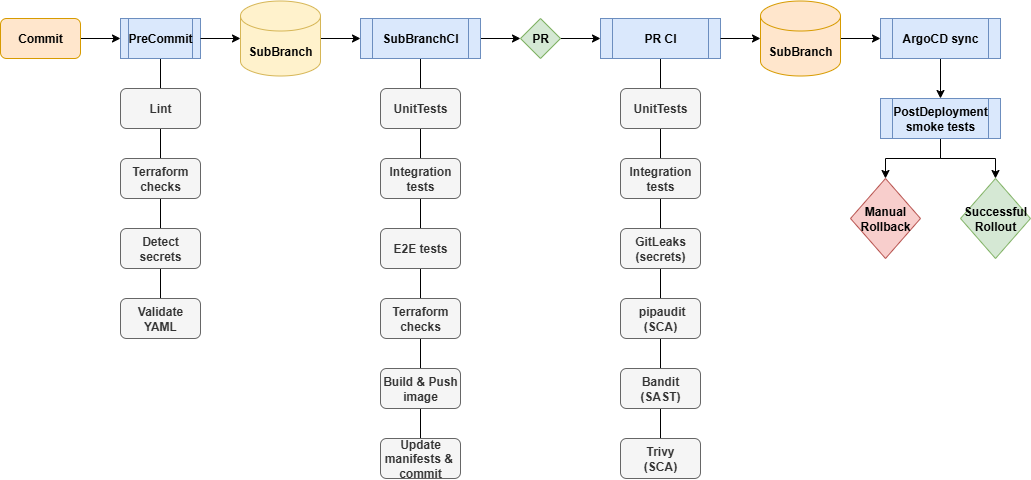

The diagram above was exported from draw.io. Its source (the exported page's mxGraphModel, read from the mxfile embedded in the PNG):
<mxGraphModel dx="1426" dy="751" grid="1" gridSize="10" guides="1" tooltips="1" connect="1" arrows="1" fold="1" page="1" pageScale="1" pageWidth="850" pageHeight="1100" background="#FFFFFF" math="0" shadow="0">
  <root>
    <mxCell id="0" />
    <mxCell id="1" parent="0" />
    <mxCell id="p7EQ-do-kC4vcVzAcUG--3" style="edgeStyle=orthogonalEdgeStyle;rounded=0;orthogonalLoop=1;jettySize=auto;html=1;entryX=0;entryY=0.5;entryDx=0;entryDy=0;" edge="1" parent="1" source="p7EQ-do-kC4vcVzAcUG--1" target="p7EQ-do-kC4vcVzAcUG--2">
      <mxGeometry relative="1" as="geometry" />
    </mxCell>
    <mxCell id="p7EQ-do-kC4vcVzAcUG--1" value="&lt;b&gt;Commit&lt;/b&gt;" style="rounded=1;whiteSpace=wrap;html=1;fillColor=#ffe6cc;strokeColor=#d79b00;" vertex="1" parent="1">
      <mxGeometry x="40" y="200" width="80" height="40" as="geometry" />
    </mxCell>
    <mxCell id="p7EQ-do-kC4vcVzAcUG--30" style="edgeStyle=orthogonalEdgeStyle;rounded=0;orthogonalLoop=1;jettySize=auto;html=1;entryX=0.5;entryY=0;entryDx=0;entryDy=0;endArrow=none;endFill=0;" edge="1" parent="1" source="p7EQ-do-kC4vcVzAcUG--2" target="p7EQ-do-kC4vcVzAcUG--29">
      <mxGeometry relative="1" as="geometry" />
    </mxCell>
    <mxCell id="p7EQ-do-kC4vcVzAcUG--2" value="&lt;b&gt;PreCommit&lt;/b&gt;" style="shape=process;whiteSpace=wrap;html=1;backgroundOutline=1;fillColor=#dae8fc;strokeColor=#6c8ebf;" vertex="1" parent="1">
      <mxGeometry x="160" y="200" width="80" height="40" as="geometry" />
    </mxCell>
    <mxCell id="p7EQ-do-kC4vcVzAcUG--7" style="edgeStyle=orthogonalEdgeStyle;rounded=0;orthogonalLoop=1;jettySize=auto;html=1;entryX=0;entryY=0.5;entryDx=0;entryDy=0;" edge="1" parent="1" source="p7EQ-do-kC4vcVzAcUG--4" target="p7EQ-do-kC4vcVzAcUG--6">
      <mxGeometry relative="1" as="geometry" />
    </mxCell>
    <mxCell id="p7EQ-do-kC4vcVzAcUG--4" value="&lt;b&gt;SubBranch&lt;/b&gt;" style="shape=cylinder3;whiteSpace=wrap;html=1;boundedLbl=1;backgroundOutline=1;size=15;fillColor=#fff2cc;strokeColor=#d6b656;" vertex="1" parent="1">
      <mxGeometry x="280" y="182.5" width="80" height="75" as="geometry" />
    </mxCell>
    <mxCell id="p7EQ-do-kC4vcVzAcUG--5" style="edgeStyle=orthogonalEdgeStyle;rounded=0;orthogonalLoop=1;jettySize=auto;html=1;entryX=0;entryY=0;entryDx=0;entryDy=37.5;entryPerimeter=0;" edge="1" parent="1" source="p7EQ-do-kC4vcVzAcUG--2" target="p7EQ-do-kC4vcVzAcUG--4">
      <mxGeometry relative="1" as="geometry" />
    </mxCell>
    <mxCell id="p7EQ-do-kC4vcVzAcUG--25" style="edgeStyle=orthogonalEdgeStyle;rounded=0;orthogonalLoop=1;jettySize=auto;html=1;entryX=0.5;entryY=0;entryDx=0;entryDy=0;endArrow=none;endFill=0;" edge="1" parent="1" source="p7EQ-do-kC4vcVzAcUG--6" target="p7EQ-do-kC4vcVzAcUG--21">
      <mxGeometry relative="1" as="geometry" />
    </mxCell>
    <mxCell id="p7EQ-do-kC4vcVzAcUG--35" style="edgeStyle=orthogonalEdgeStyle;rounded=0;orthogonalLoop=1;jettySize=auto;html=1;entryX=0;entryY=0.5;entryDx=0;entryDy=0;" edge="1" parent="1" source="p7EQ-do-kC4vcVzAcUG--6" target="p7EQ-do-kC4vcVzAcUG--33">
      <mxGeometry relative="1" as="geometry" />
    </mxCell>
    <mxCell id="p7EQ-do-kC4vcVzAcUG--6" value="&lt;b&gt;SubBranchCI&lt;/b&gt;" style="shape=process;whiteSpace=wrap;html=1;backgroundOutline=1;fillColor=#dae8fc;strokeColor=#6c8ebf;" vertex="1" parent="1">
      <mxGeometry x="400" y="200" width="120" height="40" as="geometry" />
    </mxCell>
    <mxCell id="p7EQ-do-kC4vcVzAcUG--9" value="&lt;b&gt;UnitTests&lt;/b&gt;" style="rounded=1;whiteSpace=wrap;html=1;fillColor=#f5f5f5;fontColor=#333333;strokeColor=#666666;" vertex="1" parent="1">
      <mxGeometry x="420" y="270" width="80" height="40" as="geometry" />
    </mxCell>
    <mxCell id="p7EQ-do-kC4vcVzAcUG--17" value="&lt;div&gt;&lt;b&gt;Integration tests&lt;/b&gt;&lt;/div&gt;" style="rounded=1;whiteSpace=wrap;html=1;fillColor=#f5f5f5;fontColor=#333333;strokeColor=#666666;" vertex="1" parent="1">
      <mxGeometry x="420" y="340" width="80" height="40" as="geometry" />
    </mxCell>
    <mxCell id="p7EQ-do-kC4vcVzAcUG--18" value="&lt;b&gt;E2E tests&lt;/b&gt;" style="rounded=1;whiteSpace=wrap;html=1;fillColor=#f5f5f5;fontColor=#333333;strokeColor=#666666;" vertex="1" parent="1">
      <mxGeometry x="420" y="410" width="80" height="40" as="geometry" />
    </mxCell>
    <mxCell id="p7EQ-do-kC4vcVzAcUG--19" value="&lt;b&gt;Terraform checks&lt;/b&gt;" style="rounded=1;whiteSpace=wrap;html=1;fillColor=#f5f5f5;fontColor=#333333;strokeColor=#666666;" vertex="1" parent="1">
      <mxGeometry x="420" y="480" width="80" height="40" as="geometry" />
    </mxCell>
    <mxCell id="p7EQ-do-kC4vcVzAcUG--20" value="&lt;b&gt;Build &amp;amp; Push image&lt;/b&gt;" style="rounded=1;whiteSpace=wrap;html=1;fillColor=#f5f5f5;fontColor=#333333;strokeColor=#666666;" vertex="1" parent="1">
      <mxGeometry x="420" y="550" width="80" height="40" as="geometry" />
    </mxCell>
    <mxCell id="p7EQ-do-kC4vcVzAcUG--21" value="&lt;b&gt;Update manifests &amp;amp;&amp;nbsp; commit&lt;/b&gt;" style="rounded=1;whiteSpace=wrap;html=1;fillColor=#f5f5f5;fontColor=#333333;strokeColor=#666666;" vertex="1" parent="1">
      <mxGeometry x="420" y="620" width="80" height="40" as="geometry" />
    </mxCell>
    <mxCell id="p7EQ-do-kC4vcVzAcUG--26" value="&lt;b&gt;Lint&lt;/b&gt;" style="rounded=1;whiteSpace=wrap;html=1;fillColor=#f5f5f5;fontColor=#333333;strokeColor=#666666;" vertex="1" parent="1">
      <mxGeometry x="160" y="270" width="80" height="40" as="geometry" />
    </mxCell>
    <mxCell id="p7EQ-do-kC4vcVzAcUG--27" value="&lt;b&gt;Terraform checks&lt;/b&gt;" style="rounded=1;whiteSpace=wrap;html=1;fillColor=#f5f5f5;fontColor=#333333;strokeColor=#666666;" vertex="1" parent="1">
      <mxGeometry x="160" y="340" width="80" height="40" as="geometry" />
    </mxCell>
    <mxCell id="p7EQ-do-kC4vcVzAcUG--28" value="&lt;b&gt;Detect secrets&lt;/b&gt;" style="rounded=1;whiteSpace=wrap;html=1;fillColor=#f5f5f5;fontColor=#333333;strokeColor=#666666;" vertex="1" parent="1">
      <mxGeometry x="160" y="410" width="80" height="40" as="geometry" />
    </mxCell>
    <mxCell id="p7EQ-do-kC4vcVzAcUG--29" value="&lt;b&gt;Validate YAML&lt;/b&gt;" style="rounded=1;whiteSpace=wrap;html=1;fillColor=#f5f5f5;fontColor=#333333;strokeColor=#666666;" vertex="1" parent="1">
      <mxGeometry x="160" y="480" width="80" height="40" as="geometry" />
    </mxCell>
    <mxCell id="p7EQ-do-kC4vcVzAcUG--46" style="edgeStyle=orthogonalEdgeStyle;rounded=0;orthogonalLoop=1;jettySize=auto;html=1;entryX=0;entryY=0.5;entryDx=0;entryDy=0;" edge="1" parent="1" source="p7EQ-do-kC4vcVzAcUG--31" target="p7EQ-do-kC4vcVzAcUG--45">
      <mxGeometry relative="1" as="geometry" />
    </mxCell>
    <mxCell id="p7EQ-do-kC4vcVzAcUG--31" value="&lt;b&gt;SubBranch&lt;/b&gt;" style="shape=cylinder3;whiteSpace=wrap;html=1;boundedLbl=1;backgroundOutline=1;size=15;fillColor=#ffe6cc;strokeColor=#d79b00;" vertex="1" parent="1">
      <mxGeometry x="800" y="182.5" width="80" height="75" as="geometry" />
    </mxCell>
    <mxCell id="p7EQ-do-kC4vcVzAcUG--44" style="edgeStyle=orthogonalEdgeStyle;rounded=0;orthogonalLoop=1;jettySize=auto;html=1;entryX=0.5;entryY=0;entryDx=0;entryDy=0;endArrow=none;endFill=0;" edge="1" parent="1" source="p7EQ-do-kC4vcVzAcUG--32" target="p7EQ-do-kC4vcVzAcUG--41">
      <mxGeometry relative="1" as="geometry" />
    </mxCell>
    <mxCell id="p7EQ-do-kC4vcVzAcUG--32" value="&lt;b&gt;PR CI&lt;/b&gt;" style="shape=process;whiteSpace=wrap;html=1;backgroundOutline=1;fillColor=#dae8fc;strokeColor=#6c8ebf;" vertex="1" parent="1">
      <mxGeometry x="640" y="200" width="120" height="40" as="geometry" />
    </mxCell>
    <mxCell id="p7EQ-do-kC4vcVzAcUG--36" style="edgeStyle=orthogonalEdgeStyle;rounded=0;orthogonalLoop=1;jettySize=auto;html=1;entryX=0;entryY=0.5;entryDx=0;entryDy=0;" edge="1" parent="1" source="p7EQ-do-kC4vcVzAcUG--33" target="p7EQ-do-kC4vcVzAcUG--32">
      <mxGeometry relative="1" as="geometry" />
    </mxCell>
    <mxCell id="p7EQ-do-kC4vcVzAcUG--33" value="&lt;b&gt;PR&lt;/b&gt;" style="rhombus;whiteSpace=wrap;html=1;fillColor=#d5e8d4;strokeColor=#82b366;" vertex="1" parent="1">
      <mxGeometry x="560" y="200" width="40" height="40" as="geometry" />
    </mxCell>
    <mxCell id="p7EQ-do-kC4vcVzAcUG--37" style="edgeStyle=orthogonalEdgeStyle;rounded=0;orthogonalLoop=1;jettySize=auto;html=1;entryX=0;entryY=0.5;entryDx=0;entryDy=0;entryPerimeter=0;" edge="1" parent="1" source="p7EQ-do-kC4vcVzAcUG--32" target="p7EQ-do-kC4vcVzAcUG--31">
      <mxGeometry relative="1" as="geometry" />
    </mxCell>
    <mxCell id="p7EQ-do-kC4vcVzAcUG--38" value="&lt;b&gt;UnitTests&lt;/b&gt;" style="rounded=1;whiteSpace=wrap;html=1;fillColor=#f5f5f5;fontColor=#333333;strokeColor=#666666;" vertex="1" parent="1">
      <mxGeometry x="660" y="270" width="80" height="40" as="geometry" />
    </mxCell>
    <mxCell id="p7EQ-do-kC4vcVzAcUG--39" value="&lt;b&gt;Integration tests&lt;/b&gt;" style="rounded=1;whiteSpace=wrap;html=1;fillColor=#f5f5f5;fontColor=#333333;strokeColor=#666666;" vertex="1" parent="1">
      <mxGeometry x="660" y="340" width="80" height="40" as="geometry" />
    </mxCell>
    <mxCell id="p7EQ-do-kC4vcVzAcUG--40" value="&lt;b&gt;Bandit&lt;/b&gt;&lt;div&gt;&lt;b&gt;(SAST)&lt;/b&gt;&lt;/div&gt;" style="rounded=1;whiteSpace=wrap;html=1;fillColor=#f5f5f5;fontColor=#333333;strokeColor=#666666;" vertex="1" parent="1">
      <mxGeometry x="660" y="550" width="80" height="40" as="geometry" />
    </mxCell>
    <mxCell id="p7EQ-do-kC4vcVzAcUG--41" value="&lt;b&gt;Trivy&lt;/b&gt;&lt;div&gt;&lt;b&gt;(SCA)&lt;/b&gt;&lt;/div&gt;" style="rounded=1;whiteSpace=wrap;html=1;fillColor=#f5f5f5;fontColor=#333333;strokeColor=#666666;" vertex="1" parent="1">
      <mxGeometry x="660" y="620" width="80" height="40" as="geometry" />
    </mxCell>
    <mxCell id="p7EQ-do-kC4vcVzAcUG--42" value="&lt;b&gt;&amp;nbsp;pipaudit&lt;/b&gt;&lt;div&gt;&lt;b&gt;(SCA)&lt;/b&gt;&lt;/div&gt;" style="rounded=1;whiteSpace=wrap;html=1;fillColor=#f5f5f5;fontColor=#333333;strokeColor=#666666;" vertex="1" parent="1">
      <mxGeometry x="660" y="480" width="80" height="40" as="geometry" />
    </mxCell>
    <mxCell id="p7EQ-do-kC4vcVzAcUG--43" value="&lt;b&gt;GitLeaks&lt;/b&gt;&lt;div&gt;&lt;b&gt;(secrets)&lt;/b&gt;&lt;/div&gt;" style="rounded=1;whiteSpace=wrap;html=1;fillColor=#f5f5f5;fontColor=#333333;strokeColor=#666666;" vertex="1" parent="1">
      <mxGeometry x="660" y="410" width="80" height="40" as="geometry" />
    </mxCell>
    <mxCell id="p7EQ-do-kC4vcVzAcUG--48" style="edgeStyle=orthogonalEdgeStyle;rounded=0;orthogonalLoop=1;jettySize=auto;html=1;entryX=0.5;entryY=0;entryDx=0;entryDy=0;" edge="1" parent="1" source="p7EQ-do-kC4vcVzAcUG--45" target="p7EQ-do-kC4vcVzAcUG--47">
      <mxGeometry relative="1" as="geometry" />
    </mxCell>
    <mxCell id="p7EQ-do-kC4vcVzAcUG--45" value="&lt;b&gt;ArgoCD sync&lt;/b&gt;" style="shape=process;whiteSpace=wrap;html=1;backgroundOutline=1;fillColor=#dae8fc;strokeColor=#6c8ebf;" vertex="1" parent="1">
      <mxGeometry x="920" y="200" width="120" height="40" as="geometry" />
    </mxCell>
    <mxCell id="p7EQ-do-kC4vcVzAcUG--50" style="edgeStyle=orthogonalEdgeStyle;rounded=0;orthogonalLoop=1;jettySize=auto;html=1;entryX=0.5;entryY=0;entryDx=0;entryDy=0;" edge="1" parent="1" source="p7EQ-do-kC4vcVzAcUG--47" target="p7EQ-do-kC4vcVzAcUG--49">
      <mxGeometry relative="1" as="geometry" />
    </mxCell>
    <mxCell id="p7EQ-do-kC4vcVzAcUG--52" style="edgeStyle=orthogonalEdgeStyle;rounded=0;orthogonalLoop=1;jettySize=auto;html=1;entryX=0.5;entryY=0;entryDx=0;entryDy=0;" edge="1" parent="1" source="p7EQ-do-kC4vcVzAcUG--47" target="p7EQ-do-kC4vcVzAcUG--51">
      <mxGeometry relative="1" as="geometry" />
    </mxCell>
    <mxCell id="p7EQ-do-kC4vcVzAcUG--47" value="&lt;b&gt;PostDeployment smoke tests&lt;/b&gt;" style="shape=process;whiteSpace=wrap;html=1;backgroundOutline=1;fillColor=#dae8fc;strokeColor=#6c8ebf;" vertex="1" parent="1">
      <mxGeometry x="920" y="280" width="120" height="40" as="geometry" />
    </mxCell>
    <mxCell id="p7EQ-do-kC4vcVzAcUG--49" value="&lt;b&gt;Manual Rollback&lt;/b&gt;" style="rhombus;whiteSpace=wrap;html=1;fillColor=#f8cecc;strokeColor=#b85450;" vertex="1" parent="1">
      <mxGeometry x="890" y="360" width="70" height="80" as="geometry" />
    </mxCell>
    <mxCell id="p7EQ-do-kC4vcVzAcUG--51" value="&lt;b&gt;Successful Rollout&lt;/b&gt;" style="rhombus;whiteSpace=wrap;html=1;fillColor=#d5e8d4;strokeColor=#82b366;" vertex="1" parent="1">
      <mxGeometry x="1000" y="360" width="70" height="80" as="geometry" />
    </mxCell>
  </root>
</mxGraphModel>